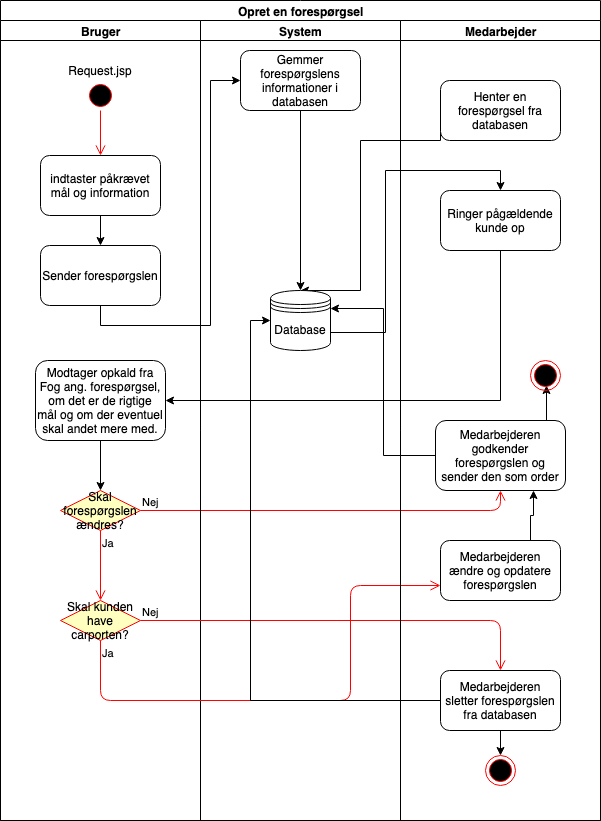

The diagram above was exported from draw.io. Its source (the exported page's mxGraphModel, read from the mxfile embedded in the PNG):
<mxGraphModel dx="758" dy="442" grid="1" gridSize="10" guides="1" tooltips="1" connect="1" arrows="1" fold="1" page="1" pageScale="1" pageWidth="850" pageHeight="1100" math="0" shadow="0">
  <root>
    <mxCell id="0" />
    <mxCell id="1" parent="0" />
    <mxCell id="stxwTjo1vBNSLJNz8VYx-1" value="Opret en forespørgsel" style="swimlane;html=1;childLayout=stackLayout;resizeParent=1;resizeParentMax=0;startSize=20;" parent="1" vertex="1">
      <mxGeometry x="100" y="76" width="600" height="820" as="geometry" />
    </mxCell>
    <mxCell id="stxwTjo1vBNSLJNz8VYx-2" value="Bruger" style="swimlane;html=1;startSize=20;" parent="stxwTjo1vBNSLJNz8VYx-1" vertex="1">
      <mxGeometry y="20" width="200" height="800" as="geometry" />
    </mxCell>
    <mxCell id="stxwTjo1vBNSLJNz8VYx-3" value="" style="ellipse;html=1;shape=startState;fillColor=#000000;strokeColor=#ff0000;" parent="stxwTjo1vBNSLJNz8VYx-2" vertex="1">
      <mxGeometry x="85" y="60" width="30" height="30" as="geometry" />
    </mxCell>
    <mxCell id="stxwTjo1vBNSLJNz8VYx-4" value="" style="edgeStyle=orthogonalEdgeStyle;html=1;verticalAlign=bottom;endArrow=open;endSize=8;strokeColor=#ff0000;" parent="stxwTjo1vBNSLJNz8VYx-2" source="stxwTjo1vBNSLJNz8VYx-3" edge="1">
      <mxGeometry relative="1" as="geometry">
        <mxPoint x="100" y="135" as="targetPoint" />
      </mxGeometry>
    </mxCell>
    <mxCell id="stxwTjo1vBNSLJNz8VYx-5" value="Request.jsp&lt;br&gt;" style="text;html=1;strokeColor=none;fillColor=none;align=center;verticalAlign=middle;whiteSpace=wrap;rounded=0;" parent="stxwTjo1vBNSLJNz8VYx-2" vertex="1">
      <mxGeometry x="80" y="40" width="40" height="20" as="geometry" />
    </mxCell>
    <mxCell id="stxwTjo1vBNSLJNz8VYx-6" style="edgeStyle=orthogonalEdgeStyle;rounded=0;orthogonalLoop=1;jettySize=auto;html=1;exitX=0.5;exitY=1;exitDx=0;exitDy=0;entryX=0.5;entryY=0;entryDx=0;entryDy=0;" parent="stxwTjo1vBNSLJNz8VYx-2" source="stxwTjo1vBNSLJNz8VYx-7" target="stxwTjo1vBNSLJNz8VYx-8" edge="1">
      <mxGeometry relative="1" as="geometry" />
    </mxCell>
    <mxCell id="stxwTjo1vBNSLJNz8VYx-7" value="Modtager opkald fra Fog ang. forespørgsel, om det er de rigtige mål og om der eventuel skal andet mere med." style="rounded=1;whiteSpace=wrap;html=1;" parent="stxwTjo1vBNSLJNz8VYx-2" vertex="1">
      <mxGeometry x="35" y="340" width="130" height="80" as="geometry" />
    </mxCell>
    <mxCell id="stxwTjo1vBNSLJNz8VYx-8" value="Skal forespørgslen ændres?" style="rhombus;whiteSpace=wrap;html=1;fillColor=#ffffc0;strokeColor=#ff0000;" parent="stxwTjo1vBNSLJNz8VYx-2" vertex="1">
      <mxGeometry x="60" y="470" width="80" height="40" as="geometry" />
    </mxCell>
    <mxCell id="stxwTjo1vBNSLJNz8VYx-9" value="Ja&lt;br&gt;" style="edgeStyle=orthogonalEdgeStyle;html=1;align=left;verticalAlign=top;endArrow=open;endSize=8;strokeColor=#ff0000;entryX=0.5;entryY=0;entryDx=0;entryDy=0;" parent="stxwTjo1vBNSLJNz8VYx-2" source="stxwTjo1vBNSLJNz8VYx-8" target="stxwTjo1vBNSLJNz8VYx-10" edge="1">
      <mxGeometry x="-1" relative="1" as="geometry">
        <mxPoint x="75" y="590" as="targetPoint" />
      </mxGeometry>
    </mxCell>
    <mxCell id="stxwTjo1vBNSLJNz8VYx-10" value="Skal kunden have carporten?" style="rhombus;whiteSpace=wrap;html=1;fillColor=#ffffc0;strokeColor=#ff0000;" parent="stxwTjo1vBNSLJNz8VYx-2" vertex="1">
      <mxGeometry x="60" y="580" width="80" height="40" as="geometry" />
    </mxCell>
    <mxCell id="stxwTjo1vBNSLJNz8VYx-11" style="edgeStyle=orthogonalEdgeStyle;rounded=0;orthogonalLoop=1;jettySize=auto;html=1;exitX=0;exitY=0.5;exitDx=0;exitDy=0;entryX=0.5;entryY=0;entryDx=0;entryDy=0;" parent="stxwTjo1vBNSLJNz8VYx-1" source="stxwTjo1vBNSLJNz8VYx-24" target="stxwTjo1vBNSLJNz8VYx-19" edge="1">
      <mxGeometry relative="1" as="geometry">
        <mxPoint x="340" y="260" as="targetPoint" />
        <Array as="points">
          <mxPoint x="440" y="140" />
          <mxPoint x="360" y="140" />
          <mxPoint x="360" y="290" />
        </Array>
      </mxGeometry>
    </mxCell>
    <mxCell id="stxwTjo1vBNSLJNz8VYx-12" style="edgeStyle=orthogonalEdgeStyle;rounded=0;orthogonalLoop=1;jettySize=auto;html=1;exitX=1;exitY=0.7;exitDx=0;exitDy=0;entryX=0.5;entryY=0;entryDx=0;entryDy=0;" parent="stxwTjo1vBNSLJNz8VYx-1" source="stxwTjo1vBNSLJNz8VYx-19" target="stxwTjo1vBNSLJNz8VYx-25" edge="1">
      <mxGeometry relative="1" as="geometry" />
    </mxCell>
    <mxCell id="stxwTjo1vBNSLJNz8VYx-13" style="edgeStyle=orthogonalEdgeStyle;rounded=0;orthogonalLoop=1;jettySize=auto;html=1;exitX=0.5;exitY=1;exitDx=0;exitDy=0;entryX=1;entryY=0.5;entryDx=0;entryDy=0;" parent="stxwTjo1vBNSLJNz8VYx-1" source="stxwTjo1vBNSLJNz8VYx-25" target="stxwTjo1vBNSLJNz8VYx-7" edge="1">
      <mxGeometry relative="1" as="geometry" />
    </mxCell>
    <mxCell id="stxwTjo1vBNSLJNz8VYx-14" value="Nej" style="edgeStyle=orthogonalEdgeStyle;html=1;align=left;verticalAlign=bottom;endArrow=open;endSize=8;strokeColor=#ff0000;entryX=0.5;entryY=1;entryDx=0;entryDy=0;" parent="stxwTjo1vBNSLJNz8VYx-1" source="stxwTjo1vBNSLJNz8VYx-8" target="stxwTjo1vBNSLJNz8VYx-29" edge="1">
      <mxGeometry x="-1" relative="1" as="geometry">
        <mxPoint x="215" y="530" as="targetPoint" />
      </mxGeometry>
    </mxCell>
    <mxCell id="stxwTjo1vBNSLJNz8VYx-15" style="edgeStyle=orthogonalEdgeStyle;rounded=0;orthogonalLoop=1;jettySize=auto;html=1;exitX=0;exitY=0.5;exitDx=0;exitDy=0;entryX=1;entryY=0.3;entryDx=0;entryDy=0;" parent="stxwTjo1vBNSLJNz8VYx-1" source="stxwTjo1vBNSLJNz8VYx-29" target="stxwTjo1vBNSLJNz8VYx-19" edge="1">
      <mxGeometry relative="1" as="geometry" />
    </mxCell>
    <mxCell id="stxwTjo1vBNSLJNz8VYx-16" value="System" style="swimlane;html=1;startSize=20;" parent="stxwTjo1vBNSLJNz8VYx-1" vertex="1">
      <mxGeometry x="200" y="20" width="200" height="800" as="geometry" />
    </mxCell>
    <mxCell id="stxwTjo1vBNSLJNz8VYx-17" style="edgeStyle=orthogonalEdgeStyle;rounded=0;orthogonalLoop=1;jettySize=auto;html=1;exitX=0.5;exitY=1;exitDx=0;exitDy=0;entryX=0.5;entryY=0;entryDx=0;entryDy=0;" parent="stxwTjo1vBNSLJNz8VYx-16" source="stxwTjo1vBNSLJNz8VYx-18" target="stxwTjo1vBNSLJNz8VYx-19" edge="1">
      <mxGeometry relative="1" as="geometry" />
    </mxCell>
    <mxCell id="stxwTjo1vBNSLJNz8VYx-18" value="Gemmer forespørgslens informationer i databasen" style="rounded=1;whiteSpace=wrap;html=1;" parent="stxwTjo1vBNSLJNz8VYx-16" vertex="1">
      <mxGeometry x="40" y="30" width="120" height="60" as="geometry" />
    </mxCell>
    <mxCell id="stxwTjo1vBNSLJNz8VYx-19" value="Database" style="shape=datastore;whiteSpace=wrap;html=1;" parent="stxwTjo1vBNSLJNz8VYx-16" vertex="1">
      <mxGeometry x="70" y="270" width="60" height="60" as="geometry" />
    </mxCell>
    <mxCell id="stxwTjo1vBNSLJNz8VYx-20" value="Nej" style="edgeStyle=orthogonalEdgeStyle;html=1;align=left;verticalAlign=bottom;endArrow=open;endSize=8;strokeColor=#ff0000;entryX=0.5;entryY=0;entryDx=0;entryDy=0;" parent="stxwTjo1vBNSLJNz8VYx-1" source="stxwTjo1vBNSLJNz8VYx-10" target="stxwTjo1vBNSLJNz8VYx-31" edge="1">
      <mxGeometry x="-1" relative="1" as="geometry">
        <mxPoint x="230" y="650" as="targetPoint" />
      </mxGeometry>
    </mxCell>
    <mxCell id="stxwTjo1vBNSLJNz8VYx-21" value="Ja&lt;br&gt;" style="edgeStyle=orthogonalEdgeStyle;html=1;align=left;verticalAlign=top;endArrow=open;endSize=8;strokeColor=#ff0000;" parent="stxwTjo1vBNSLJNz8VYx-1" source="stxwTjo1vBNSLJNz8VYx-10" edge="1">
      <mxGeometry x="-1" relative="1" as="geometry">
        <mxPoint x="440" y="585" as="targetPoint" />
        <Array as="points">
          <mxPoint x="100" y="700" />
          <mxPoint x="350" y="700" />
          <mxPoint x="350" y="585" />
        </Array>
      </mxGeometry>
    </mxCell>
    <mxCell id="stxwTjo1vBNSLJNz8VYx-22" style="edgeStyle=orthogonalEdgeStyle;rounded=0;orthogonalLoop=1;jettySize=auto;html=1;exitX=0;exitY=0.5;exitDx=0;exitDy=0;entryX=0;entryY=0.5;entryDx=0;entryDy=0;" parent="stxwTjo1vBNSLJNz8VYx-1" source="stxwTjo1vBNSLJNz8VYx-31" target="stxwTjo1vBNSLJNz8VYx-19" edge="1">
      <mxGeometry relative="1" as="geometry" />
    </mxCell>
    <mxCell id="stxwTjo1vBNSLJNz8VYx-23" value="Medarbejder" style="swimlane;html=1;startSize=20;" parent="stxwTjo1vBNSLJNz8VYx-1" vertex="1">
      <mxGeometry x="400" y="20" width="200" height="800" as="geometry" />
    </mxCell>
    <mxCell id="stxwTjo1vBNSLJNz8VYx-24" value="Henter en forespørgsel fra databasen" style="rounded=1;whiteSpace=wrap;html=1;" parent="stxwTjo1vBNSLJNz8VYx-23" vertex="1">
      <mxGeometry x="40" y="60" width="120" height="60" as="geometry" />
    </mxCell>
    <mxCell id="stxwTjo1vBNSLJNz8VYx-25" value="Ringer pågældende kunde op" style="rounded=1;whiteSpace=wrap;html=1;" parent="stxwTjo1vBNSLJNz8VYx-23" vertex="1">
      <mxGeometry x="40" y="170" width="120" height="60" as="geometry" />
    </mxCell>
    <mxCell id="stxwTjo1vBNSLJNz8VYx-26" style="edgeStyle=orthogonalEdgeStyle;rounded=0;orthogonalLoop=1;jettySize=auto;html=1;exitX=0.75;exitY=0;exitDx=0;exitDy=0;entryX=0.75;entryY=1;entryDx=0;entryDy=0;" parent="stxwTjo1vBNSLJNz8VYx-23" source="stxwTjo1vBNSLJNz8VYx-27" target="stxwTjo1vBNSLJNz8VYx-29" edge="1">
      <mxGeometry relative="1" as="geometry" />
    </mxCell>
    <mxCell id="stxwTjo1vBNSLJNz8VYx-27" value="Medarbejderen ændre og opdatere forespørgslen" style="rounded=1;whiteSpace=wrap;html=1;" parent="stxwTjo1vBNSLJNz8VYx-23" vertex="1">
      <mxGeometry x="40" y="520" width="120" height="60" as="geometry" />
    </mxCell>
    <mxCell id="stxwTjo1vBNSLJNz8VYx-28" style="edgeStyle=orthogonalEdgeStyle;rounded=0;orthogonalLoop=1;jettySize=auto;html=1;exitX=0.75;exitY=0;exitDx=0;exitDy=0;entryX=0.517;entryY=0.844;entryDx=0;entryDy=0;entryPerimeter=0;" parent="stxwTjo1vBNSLJNz8VYx-23" source="stxwTjo1vBNSLJNz8VYx-29" target="stxwTjo1vBNSLJNz8VYx-33" edge="1">
      <mxGeometry relative="1" as="geometry" />
    </mxCell>
    <mxCell id="stxwTjo1vBNSLJNz8VYx-29" value="Medarbejderen godkender forespørgslen og sender den som order" style="rounded=1;whiteSpace=wrap;html=1;" parent="stxwTjo1vBNSLJNz8VYx-23" vertex="1">
      <mxGeometry x="35" y="400" width="130" height="70" as="geometry" />
    </mxCell>
    <mxCell id="stxwTjo1vBNSLJNz8VYx-30" style="edgeStyle=orthogonalEdgeStyle;rounded=0;orthogonalLoop=1;jettySize=auto;html=1;exitX=0.5;exitY=1;exitDx=0;exitDy=0;entryX=0.5;entryY=0;entryDx=0;entryDy=0;" parent="stxwTjo1vBNSLJNz8VYx-23" source="stxwTjo1vBNSLJNz8VYx-31" target="stxwTjo1vBNSLJNz8VYx-32" edge="1">
      <mxGeometry relative="1" as="geometry" />
    </mxCell>
    <mxCell id="stxwTjo1vBNSLJNz8VYx-31" value="Medarbejderen sletter forespørgslen fra databasen" style="rounded=1;whiteSpace=wrap;html=1;" parent="stxwTjo1vBNSLJNz8VYx-23" vertex="1">
      <mxGeometry x="40" y="650" width="120" height="60" as="geometry" />
    </mxCell>
    <mxCell id="stxwTjo1vBNSLJNz8VYx-32" value="" style="ellipse;html=1;shape=endState;fillColor=#000000;strokeColor=#ff0000;" parent="stxwTjo1vBNSLJNz8VYx-23" vertex="1">
      <mxGeometry x="85" y="735" width="30" height="30" as="geometry" />
    </mxCell>
    <mxCell id="stxwTjo1vBNSLJNz8VYx-33" value="" style="ellipse;html=1;shape=endState;fillColor=#000000;strokeColor=#ff0000;" parent="stxwTjo1vBNSLJNz8VYx-23" vertex="1">
      <mxGeometry x="130" y="340" width="30" height="30" as="geometry" />
    </mxCell>
    <mxCell id="stxwTjo1vBNSLJNz8VYx-34" style="edgeStyle=orthogonalEdgeStyle;rounded=0;orthogonalLoop=1;jettySize=auto;html=1;exitX=0.5;exitY=1;exitDx=0;exitDy=0;entryX=0.5;entryY=0;entryDx=0;entryDy=0;" parent="1" source="stxwTjo1vBNSLJNz8VYx-35" target="stxwTjo1vBNSLJNz8VYx-37" edge="1">
      <mxGeometry relative="1" as="geometry" />
    </mxCell>
    <mxCell id="stxwTjo1vBNSLJNz8VYx-35" value="indtaster påkrævet mål og information" style="rounded=1;whiteSpace=wrap;html=1;" parent="1" vertex="1">
      <mxGeometry x="140" y="231" width="120" height="60" as="geometry" />
    </mxCell>
    <mxCell id="stxwTjo1vBNSLJNz8VYx-36" style="edgeStyle=orthogonalEdgeStyle;rounded=0;orthogonalLoop=1;jettySize=auto;html=1;exitX=0.5;exitY=1;exitDx=0;exitDy=0;entryX=0;entryY=0.5;entryDx=0;entryDy=0;" parent="1" source="stxwTjo1vBNSLJNz8VYx-37" target="stxwTjo1vBNSLJNz8VYx-18" edge="1">
      <mxGeometry relative="1" as="geometry">
        <Array as="points">
          <mxPoint x="200" y="401" />
          <mxPoint x="310" y="401" />
          <mxPoint x="310" y="156" />
        </Array>
      </mxGeometry>
    </mxCell>
    <mxCell id="stxwTjo1vBNSLJNz8VYx-37" value="Sender forespørgslen" style="rounded=1;whiteSpace=wrap;html=1;" parent="1" vertex="1">
      <mxGeometry x="140" y="321" width="120" height="60" as="geometry" />
    </mxCell>
  </root>
</mxGraphModel>